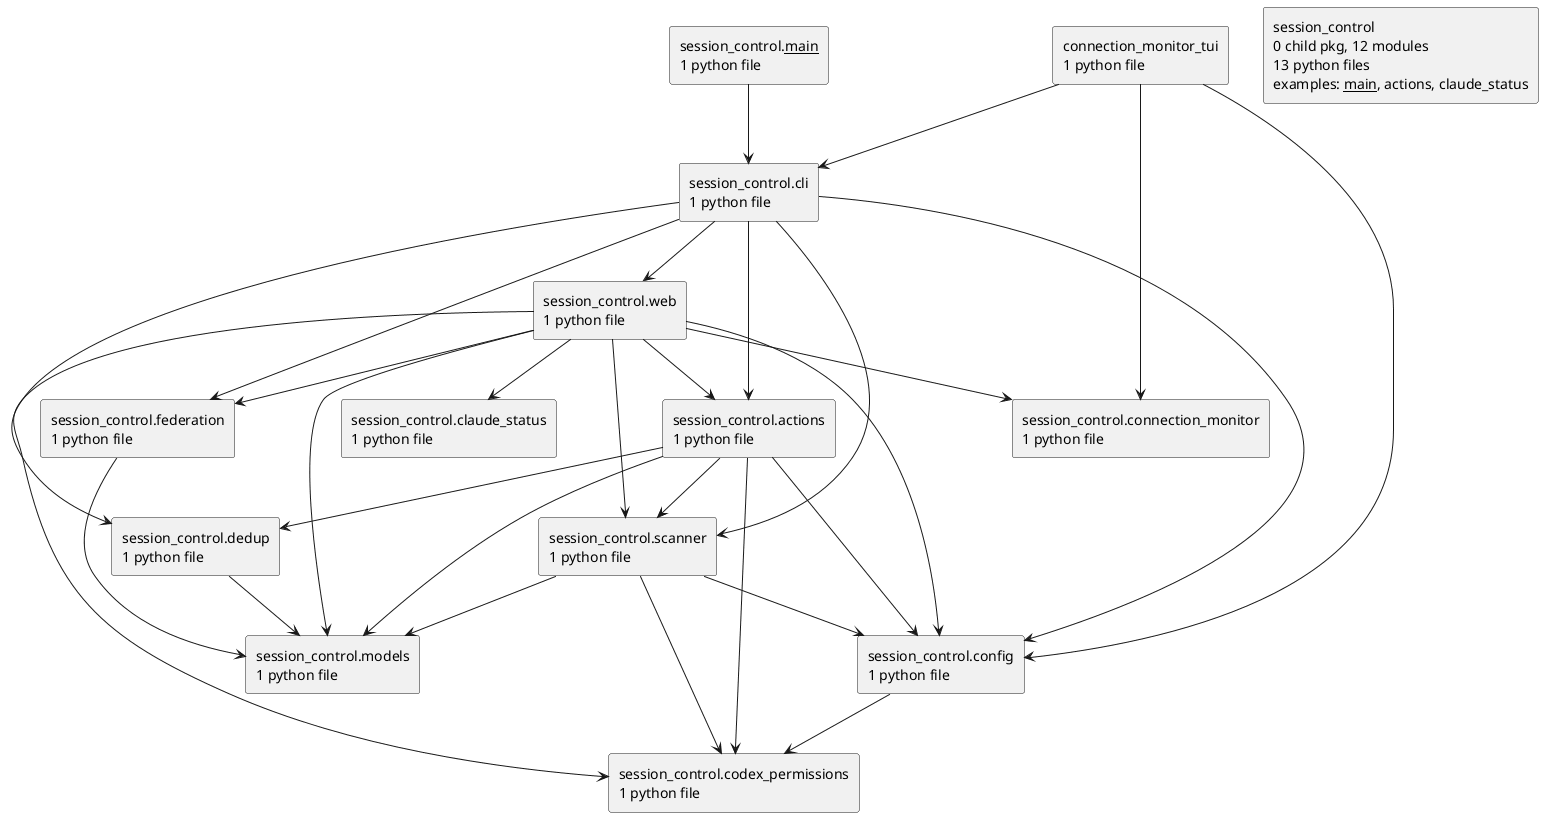

The diagram above was rendered by PlantUML. Its source (embedded in the PNG):
@startuml packages_session-control
set namespaceSeparator none
top to bottom direction
skinparam componentStyle rectangle
rectangle "connection_monitor_tui\n1 python file" as connection_monitor_tui
rectangle "session_control\n0 child pkg, 12 modules\n13 python files\nexamples: __main__, actions, claude_status" as session_control
rectangle "session_control.__main__\n1 python file" as session_control.__main__
rectangle "session_control.actions\n1 python file" as session_control.actions
rectangle "session_control.claude_status\n1 python file" as session_control.claude_status
rectangle "session_control.cli\n1 python file" as session_control.cli
rectangle "session_control.codex_permissions\n1 python file" as session_control.codex_permissions
rectangle "session_control.config\n1 python file" as session_control.config
rectangle "session_control.connection_monitor\n1 python file" as session_control.connection_monitor
rectangle "session_control.dedup\n1 python file" as session_control.dedup
rectangle "session_control.federation\n1 python file" as session_control.federation
rectangle "session_control.models\n1 python file" as session_control.models
rectangle "session_control.scanner\n1 python file" as session_control.scanner
rectangle "session_control.web\n1 python file" as session_control.web
connection_monitor_tui --> session_control.cli
connection_monitor_tui --> session_control.config
connection_monitor_tui --> session_control.connection_monitor
session_control.__main__ --> session_control.cli
session_control.actions --> session_control.codex_permissions
session_control.actions --> session_control.config
session_control.actions --> session_control.dedup
session_control.actions --> session_control.models
session_control.actions --> session_control.scanner
session_control.cli --> session_control.actions
session_control.cli --> session_control.config
session_control.cli --> session_control.dedup
session_control.cli --> session_control.federation
session_control.cli --> session_control.scanner
session_control.cli --> session_control.web
session_control.config --> session_control.codex_permissions
session_control.dedup --> session_control.models
session_control.federation --> session_control.models
session_control.scanner --> session_control.codex_permissions
session_control.scanner --> session_control.config
session_control.scanner --> session_control.models
session_control.web --> session_control.actions
session_control.web --> session_control.claude_status
session_control.web --> session_control.codex_permissions
session_control.web --> session_control.config
session_control.web --> session_control.connection_monitor
session_control.web --> session_control.federation
session_control.web --> session_control.models
session_control.web --> session_control.scanner
@enduml